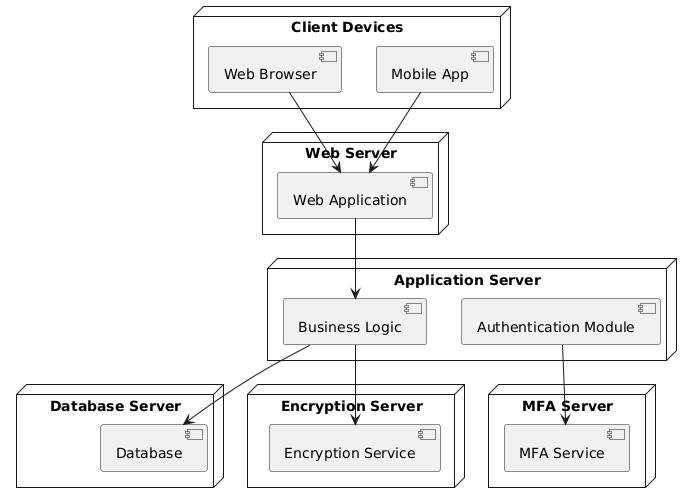

The diagram above was rendered by PlantUML. Its source (embedded in the PNG):
@startuml
' Deployment Diagram
node "Client Devices" {
  [Web Browser]
  [Mobile App]
}
node "Web Server" {
  [Web Application]
}
node "Application Server" {
  [Business Logic]
  [Authentication Module]
}
node "Database Server" {
  [Database]
}
node "MFA Server" {
  [MFA Service]
}
node "Encryption Server" {
  [Encryption Service]
}

[Web Browser] --> [Web Application]
[Mobile App] --> [Web Application]
[Web Application] --> [Business Logic]
[Business Logic] --> [Database]
[Authentication Module] --> [MFA Service]
[Business Logic] --> [Encryption Service]
@enduml